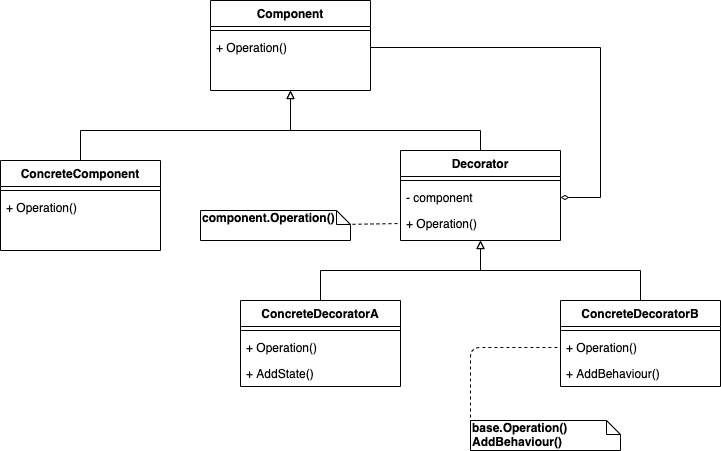

The diagram above was exported from draw.io. Its source (the exported page's mxGraphModel, read from the mxfile embedded in the PNG):
<mxGraphModel dx="1298" dy="785" grid="1" gridSize="10" guides="1" tooltips="1" connect="1" arrows="1" fold="1" page="1" pageScale="1" pageWidth="827" pageHeight="1169" math="0" shadow="0">
  <root>
    <mxCell id="WIyWlLk6GJQsqaUBKTNV-0" />
    <mxCell id="WIyWlLk6GJQsqaUBKTNV-1" parent="WIyWlLk6GJQsqaUBKTNV-0" />
    <mxCell id="jNP9XaZXOS9IpTM5y1Ea-36" style="edgeStyle=orthogonalEdgeStyle;rounded=0;orthogonalLoop=1;jettySize=auto;html=1;endArrow=block;endFill=0;" edge="1" parent="WIyWlLk6GJQsqaUBKTNV-1" source="jNP9XaZXOS9IpTM5y1Ea-33">
      <mxGeometry relative="1" as="geometry">
        <mxPoint x="350" y="130" as="targetPoint" />
        <Array as="points">
          <mxPoint x="540" y="170" />
          <mxPoint x="350" y="170" />
        </Array>
      </mxGeometry>
    </mxCell>
    <mxCell id="jNP9XaZXOS9IpTM5y1Ea-37" style="edgeStyle=orthogonalEdgeStyle;rounded=0;orthogonalLoop=1;jettySize=auto;html=1;endArrow=block;endFill=0;" edge="1" parent="WIyWlLk6GJQsqaUBKTNV-1" source="jNP9XaZXOS9IpTM5y1Ea-29">
      <mxGeometry relative="1" as="geometry">
        <mxPoint x="350" y="130" as="targetPoint" />
        <Array as="points">
          <mxPoint x="140" y="170" />
          <mxPoint x="350" y="170" />
        </Array>
      </mxGeometry>
    </mxCell>
    <mxCell id="jNP9XaZXOS9IpTM5y1Ea-38" style="edgeStyle=orthogonalEdgeStyle;rounded=0;orthogonalLoop=1;jettySize=auto;html=1;entryX=1;entryY=0.5;entryDx=0;entryDy=0;endArrow=diamondThin;endFill=0;" edge="1" parent="WIyWlLk6GJQsqaUBKTNV-1" source="jNP9XaZXOS9IpTM5y1Ea-27" target="jNP9XaZXOS9IpTM5y1Ea-35">
      <mxGeometry relative="1" as="geometry">
        <Array as="points">
          <mxPoint x="660" y="87" />
          <mxPoint x="660" y="237" />
        </Array>
      </mxGeometry>
    </mxCell>
    <mxCell id="jNP9XaZXOS9IpTM5y1Ea-57" style="edgeStyle=orthogonalEdgeStyle;rounded=0;orthogonalLoop=1;jettySize=auto;html=1;entryX=0.5;entryY=1;entryDx=0;entryDy=0;endArrow=block;endFill=0;" edge="1" parent="WIyWlLk6GJQsqaUBKTNV-1" source="jNP9XaZXOS9IpTM5y1Ea-49" target="jNP9XaZXOS9IpTM5y1Ea-33">
      <mxGeometry relative="1" as="geometry" />
    </mxCell>
    <mxCell id="jNP9XaZXOS9IpTM5y1Ea-58" style="edgeStyle=orthogonalEdgeStyle;rounded=0;orthogonalLoop=1;jettySize=auto;html=1;endArrow=block;endFill=0;" edge="1" parent="WIyWlLk6GJQsqaUBKTNV-1" source="jNP9XaZXOS9IpTM5y1Ea-53">
      <mxGeometry relative="1" as="geometry">
        <mxPoint x="540" y="280" as="targetPoint" />
        <Array as="points">
          <mxPoint x="700" y="310" />
          <mxPoint x="540" y="310" />
        </Array>
      </mxGeometry>
    </mxCell>
    <mxCell id="jNP9XaZXOS9IpTM5y1Ea-22" value="Component" style="swimlane;fontStyle=1;align=center;verticalAlign=top;childLayout=stackLayout;horizontal=1;startSize=26;horizontalStack=0;resizeParent=1;resizeLast=0;collapsible=1;marginBottom=0;rounded=0;shadow=0;strokeWidth=1;" vertex="1" parent="WIyWlLk6GJQsqaUBKTNV-1">
      <mxGeometry x="270" y="40" width="160" height="90" as="geometry">
        <mxRectangle x="130" y="380" width="160" height="26" as="alternateBounds" />
      </mxGeometry>
    </mxCell>
    <mxCell id="jNP9XaZXOS9IpTM5y1Ea-25" value="" style="line;html=1;strokeWidth=1;align=left;verticalAlign=middle;spacingTop=-1;spacingLeft=3;spacingRight=3;rotatable=0;labelPosition=right;points=[];portConstraint=eastwest;" vertex="1" parent="jNP9XaZXOS9IpTM5y1Ea-22">
      <mxGeometry y="26" width="160" height="8" as="geometry" />
    </mxCell>
    <mxCell id="jNP9XaZXOS9IpTM5y1Ea-27" value="+ Operation()" style="text;align=left;verticalAlign=top;spacingLeft=4;spacingRight=4;overflow=hidden;rotatable=0;points=[[0,0.5],[1,0.5]];portConstraint=eastwest;" vertex="1" parent="jNP9XaZXOS9IpTM5y1Ea-22">
      <mxGeometry y="34" width="160" height="26" as="geometry" />
    </mxCell>
    <mxCell id="jNP9XaZXOS9IpTM5y1Ea-33" value="Decorator" style="swimlane;fontStyle=1;align=center;verticalAlign=top;childLayout=stackLayout;horizontal=1;startSize=26;horizontalStack=0;resizeParent=1;resizeLast=0;collapsible=1;marginBottom=0;rounded=0;shadow=0;strokeWidth=1;" vertex="1" parent="WIyWlLk6GJQsqaUBKTNV-1">
      <mxGeometry x="460" y="190" width="160" height="90" as="geometry">
        <mxRectangle x="130" y="380" width="160" height="26" as="alternateBounds" />
      </mxGeometry>
    </mxCell>
    <mxCell id="jNP9XaZXOS9IpTM5y1Ea-34" value="" style="line;html=1;strokeWidth=1;align=left;verticalAlign=middle;spacingTop=-1;spacingLeft=3;spacingRight=3;rotatable=0;labelPosition=right;points=[];portConstraint=eastwest;" vertex="1" parent="jNP9XaZXOS9IpTM5y1Ea-33">
      <mxGeometry y="26" width="160" height="8" as="geometry" />
    </mxCell>
    <mxCell id="jNP9XaZXOS9IpTM5y1Ea-35" value="- component" style="text;align=left;verticalAlign=top;spacingLeft=4;spacingRight=4;overflow=hidden;rotatable=0;points=[[0,0.5],[1,0.5]];portConstraint=eastwest;" vertex="1" parent="jNP9XaZXOS9IpTM5y1Ea-33">
      <mxGeometry y="34" width="160" height="26" as="geometry" />
    </mxCell>
    <mxCell id="jNP9XaZXOS9IpTM5y1Ea-62" value="+ Operation()" style="text;align=left;verticalAlign=top;spacingLeft=4;spacingRight=4;overflow=hidden;rotatable=0;points=[[0,0.5],[1,0.5]];portConstraint=eastwest;" vertex="1" parent="jNP9XaZXOS9IpTM5y1Ea-33">
      <mxGeometry y="60" width="160" height="26" as="geometry" />
    </mxCell>
    <mxCell id="jNP9XaZXOS9IpTM5y1Ea-29" value="ConcreteComponent" style="swimlane;fontStyle=1;align=center;verticalAlign=top;childLayout=stackLayout;horizontal=1;startSize=26;horizontalStack=0;resizeParent=1;resizeLast=0;collapsible=1;marginBottom=0;rounded=0;shadow=0;strokeWidth=1;" vertex="1" parent="WIyWlLk6GJQsqaUBKTNV-1">
      <mxGeometry x="60" y="200" width="160" height="90" as="geometry">
        <mxRectangle x="130" y="380" width="160" height="26" as="alternateBounds" />
      </mxGeometry>
    </mxCell>
    <mxCell id="jNP9XaZXOS9IpTM5y1Ea-30" value="" style="line;html=1;strokeWidth=1;align=left;verticalAlign=middle;spacingTop=-1;spacingLeft=3;spacingRight=3;rotatable=0;labelPosition=right;points=[];portConstraint=eastwest;" vertex="1" parent="jNP9XaZXOS9IpTM5y1Ea-29">
      <mxGeometry y="26" width="160" height="8" as="geometry" />
    </mxCell>
    <mxCell id="jNP9XaZXOS9IpTM5y1Ea-31" value="+ Operation()" style="text;align=left;verticalAlign=top;spacingLeft=4;spacingRight=4;overflow=hidden;rotatable=0;points=[[0,0.5],[1,0.5]];portConstraint=eastwest;" vertex="1" parent="jNP9XaZXOS9IpTM5y1Ea-29">
      <mxGeometry y="34" width="160" height="26" as="geometry" />
    </mxCell>
    <mxCell id="jNP9XaZXOS9IpTM5y1Ea-49" value="ConcreteDecoratorA" style="swimlane;fontStyle=1;align=center;verticalAlign=top;childLayout=stackLayout;horizontal=1;startSize=26;horizontalStack=0;resizeParent=1;resizeParentMax=0;resizeLast=0;collapsible=1;marginBottom=0;" vertex="1" parent="WIyWlLk6GJQsqaUBKTNV-1">
      <mxGeometry x="300" y="340" width="160" height="86" as="geometry" />
    </mxCell>
    <mxCell id="jNP9XaZXOS9IpTM5y1Ea-51" value="" style="line;strokeWidth=1;fillColor=none;align=left;verticalAlign=middle;spacingTop=-1;spacingLeft=3;spacingRight=3;rotatable=0;labelPosition=right;points=[];portConstraint=eastwest;" vertex="1" parent="jNP9XaZXOS9IpTM5y1Ea-49">
      <mxGeometry y="26" width="160" height="8" as="geometry" />
    </mxCell>
    <mxCell id="jNP9XaZXOS9IpTM5y1Ea-52" value="+ Operation()" style="text;strokeColor=none;fillColor=none;align=left;verticalAlign=top;spacingLeft=4;spacingRight=4;overflow=hidden;rotatable=0;points=[[0,0.5],[1,0.5]];portConstraint=eastwest;" vertex="1" parent="jNP9XaZXOS9IpTM5y1Ea-49">
      <mxGeometry y="34" width="160" height="26" as="geometry" />
    </mxCell>
    <mxCell id="jNP9XaZXOS9IpTM5y1Ea-59" value="+ AddState()" style="text;strokeColor=none;fillColor=none;align=left;verticalAlign=top;spacingLeft=4;spacingRight=4;overflow=hidden;rotatable=0;points=[[0,0.5],[1,0.5]];portConstraint=eastwest;" vertex="1" parent="jNP9XaZXOS9IpTM5y1Ea-49">
      <mxGeometry y="60" width="160" height="26" as="geometry" />
    </mxCell>
    <mxCell id="jNP9XaZXOS9IpTM5y1Ea-53" value="ConcreteDecoratorB" style="swimlane;fontStyle=1;align=center;verticalAlign=top;childLayout=stackLayout;horizontal=1;startSize=26;horizontalStack=0;resizeParent=1;resizeParentMax=0;resizeLast=0;collapsible=1;marginBottom=0;" vertex="1" parent="WIyWlLk6GJQsqaUBKTNV-1">
      <mxGeometry x="620" y="340" width="160" height="86" as="geometry" />
    </mxCell>
    <mxCell id="jNP9XaZXOS9IpTM5y1Ea-55" value="" style="line;strokeWidth=1;fillColor=none;align=left;verticalAlign=middle;spacingTop=-1;spacingLeft=3;spacingRight=3;rotatable=0;labelPosition=right;points=[];portConstraint=eastwest;" vertex="1" parent="jNP9XaZXOS9IpTM5y1Ea-53">
      <mxGeometry y="26" width="160" height="8" as="geometry" />
    </mxCell>
    <mxCell id="jNP9XaZXOS9IpTM5y1Ea-56" value="+ Operation()" style="text;strokeColor=none;fillColor=none;align=left;verticalAlign=top;spacingLeft=4;spacingRight=4;overflow=hidden;rotatable=0;points=[[0,0.5],[1,0.5]];portConstraint=eastwest;" vertex="1" parent="jNP9XaZXOS9IpTM5y1Ea-53">
      <mxGeometry y="34" width="160" height="26" as="geometry" />
    </mxCell>
    <mxCell id="jNP9XaZXOS9IpTM5y1Ea-60" value="+ AddBehaviour()" style="text;strokeColor=none;fillColor=none;align=left;verticalAlign=top;spacingLeft=4;spacingRight=4;overflow=hidden;rotatable=0;points=[[0,0.5],[1,0.5]];portConstraint=eastwest;" vertex="1" parent="jNP9XaZXOS9IpTM5y1Ea-53">
      <mxGeometry y="60" width="160" height="26" as="geometry" />
    </mxCell>
    <mxCell id="jNP9XaZXOS9IpTM5y1Ea-63" value="&lt;b&gt;component.Operation()&lt;/b&gt;" style="shape=note;whiteSpace=wrap;html=1;size=14;verticalAlign=top;align=left;spacingTop=-6;" vertex="1" parent="WIyWlLk6GJQsqaUBKTNV-1">
      <mxGeometry x="260" y="250" width="150" height="30" as="geometry" />
    </mxCell>
    <mxCell id="jNP9XaZXOS9IpTM5y1Ea-64" value="" style="endArrow=none;dashed=1;html=1;exitX=0;exitY=0;exitDx=140;exitDy=14;exitPerimeter=0;entryX=0;entryY=0.5;entryDx=0;entryDy=0;" edge="1" parent="WIyWlLk6GJQsqaUBKTNV-1" source="jNP9XaZXOS9IpTM5y1Ea-63" target="jNP9XaZXOS9IpTM5y1Ea-62">
      <mxGeometry width="50" height="50" relative="1" as="geometry">
        <mxPoint x="180" y="390" as="sourcePoint" />
        <mxPoint x="230" y="340" as="targetPoint" />
      </mxGeometry>
    </mxCell>
    <mxCell id="jNP9XaZXOS9IpTM5y1Ea-65" value="&lt;b&gt;base.Operation()&lt;br&gt;AddBehaviour()&lt;br&gt;&lt;/b&gt;" style="shape=note;whiteSpace=wrap;html=1;size=14;verticalAlign=top;align=left;spacingTop=-6;" vertex="1" parent="WIyWlLk6GJQsqaUBKTNV-1">
      <mxGeometry x="530" y="460" width="150" height="30" as="geometry" />
    </mxCell>
    <mxCell id="jNP9XaZXOS9IpTM5y1Ea-66" value="" style="endArrow=none;dashed=1;html=1;exitX=0;exitY=0.5;exitDx=0;exitDy=0;exitPerimeter=0;entryX=0;entryY=0.5;entryDx=0;entryDy=0;" edge="1" parent="WIyWlLk6GJQsqaUBKTNV-1" source="jNP9XaZXOS9IpTM5y1Ea-65" target="jNP9XaZXOS9IpTM5y1Ea-56">
      <mxGeometry width="50" height="50" relative="1" as="geometry">
        <mxPoint x="410" y="274" as="sourcePoint" />
        <mxPoint x="470" y="273" as="targetPoint" />
        <Array as="points">
          <mxPoint x="530" y="387" />
        </Array>
      </mxGeometry>
    </mxCell>
  </root>
</mxGraphModel>